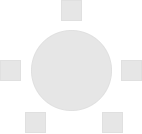

The diagram above was exported from draw.io. Its source (the exported page's mxGraphModel, read from the mxfile embedded in the PNG):
<mxGraphModel dx="500" dy="554" grid="1" gridSize="10" guides="1" tooltips="1" connect="1" arrows="1" fold="1" page="1" pageScale="1" pageWidth="850" pageHeight="1100" math="0" shadow="0">
  <root>
    <mxCell id="0" />
    <mxCell id="1" parent="0" />
    <mxCell id="2" value="" style="ellipse;whiteSpace=wrap;html=1;aspect=fixed;strokeColor=#E0E0E0;fillColor=#E6E6E6;" vertex="1" parent="1">
      <mxGeometry x="321" y="728" width="80" height="80" as="geometry" />
    </mxCell>
    <mxCell id="3" value="" style="whiteSpace=wrap;html=1;aspect=fixed;strokeColor=#E0E0E0;fillColor=#E6E6E6;" vertex="1" parent="1">
      <mxGeometry x="290" y="758" width="20" height="20" as="geometry" />
    </mxCell>
    <mxCell id="4" value="" style="whiteSpace=wrap;html=1;aspect=fixed;strokeColor=#E0E0E0;fillColor=#E6E6E6;" vertex="1" parent="1">
      <mxGeometry x="351" y="698" width="20" height="20" as="geometry" />
    </mxCell>
    <mxCell id="5" value="" style="whiteSpace=wrap;html=1;aspect=fixed;strokeColor=#E0E0E0;fillColor=#E6E6E6;" vertex="1" parent="1">
      <mxGeometry x="315" y="810" width="20" height="20" as="geometry" />
    </mxCell>
    <mxCell id="6" value="" style="whiteSpace=wrap;html=1;aspect=fixed;strokeColor=#E0E0E0;fillColor=#E6E6E6;" vertex="1" parent="1">
      <mxGeometry x="411" y="758" width="20" height="20" as="geometry" />
    </mxCell>
    <mxCell id="7" value="" style="whiteSpace=wrap;html=1;aspect=fixed;strokeColor=#E0E0E0;fillColor=#E6E6E6;" vertex="1" parent="1">
      <mxGeometry x="392" y="810" width="20" height="20" as="geometry" />
    </mxCell>
  </root>
</mxGraphModel>